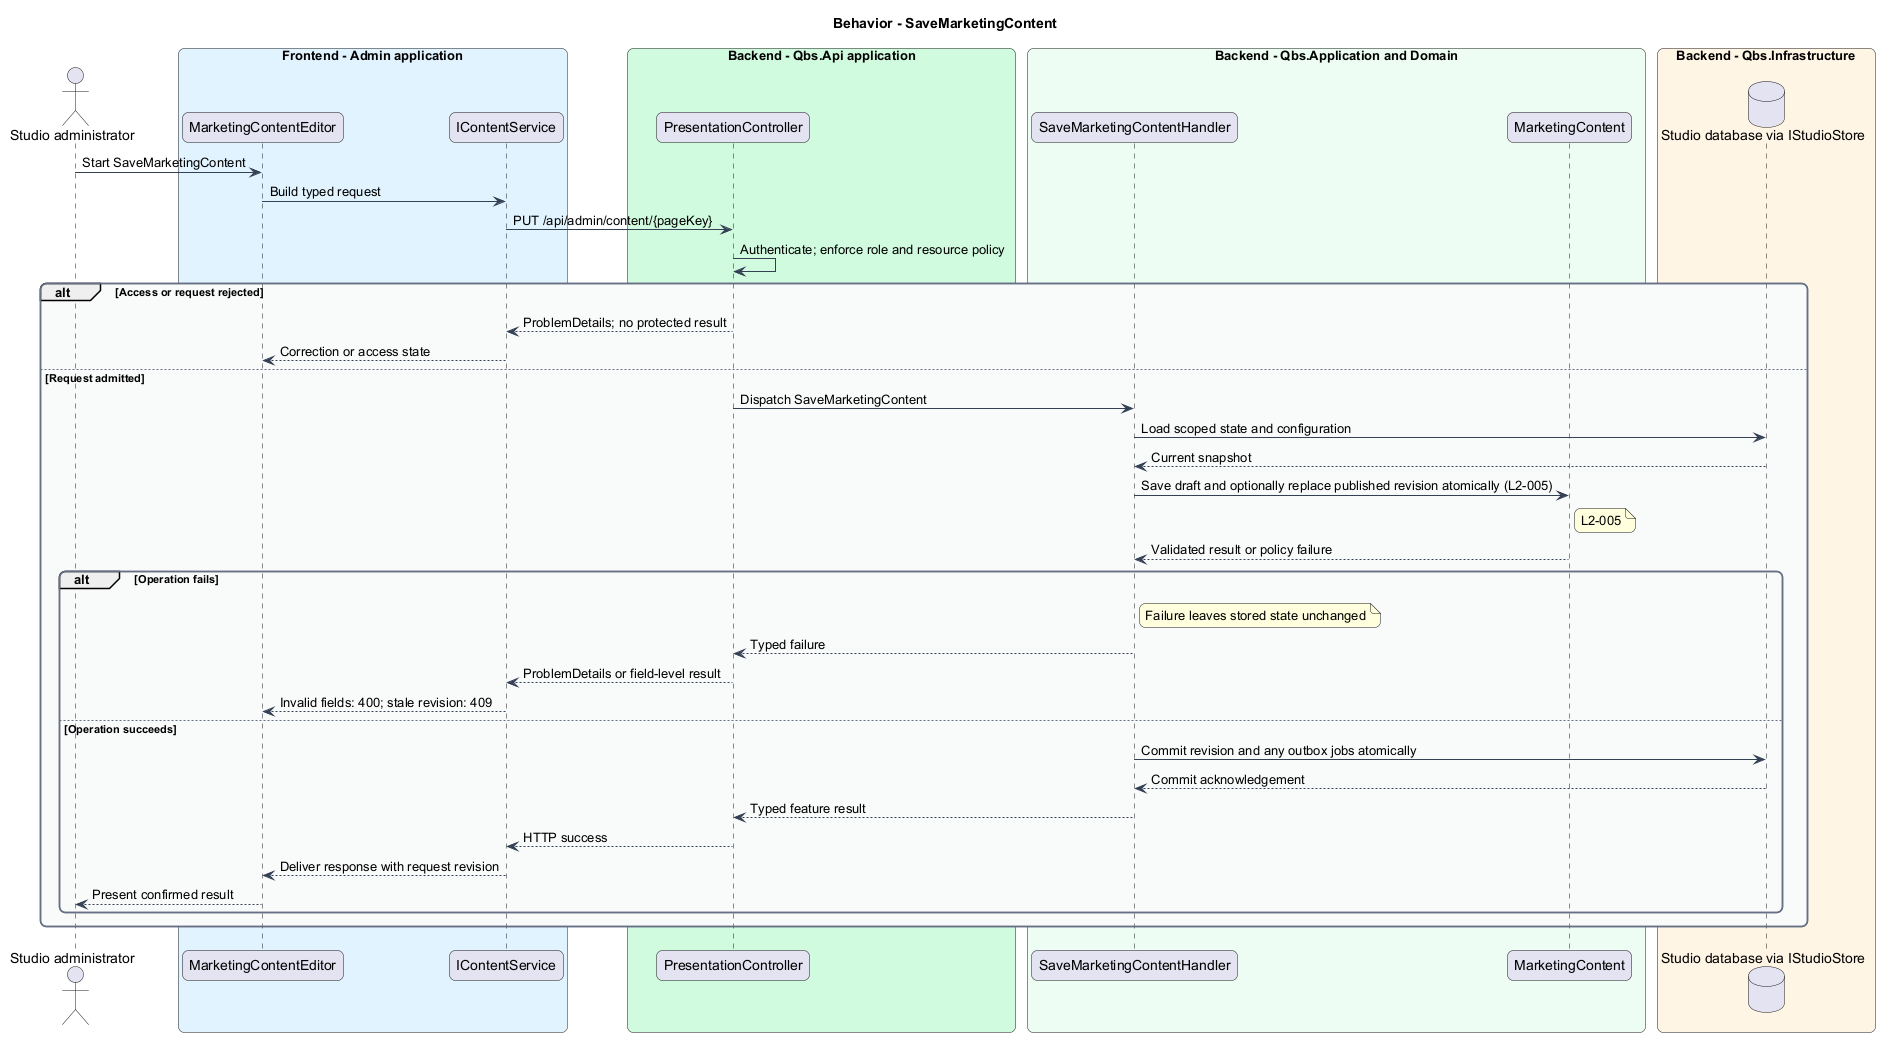

The diagram above was rendered by PlantUML. Its source (embedded in the PNG):
@startuml
skinparam backgroundColor #FFFFFF
skinparam shadowing false
skinparam roundcorner 12
skinparam defaultFontName Arial
skinparam ArrowColor #344054
skinparam rectangle {
  BorderColor #344054
  FontColor #101828
}
skinparam package {
  BorderColor #667085
  FontColor #101828
  BackgroundColor #F9FAFB
}
title Behavior - SaveMarketingContent
actor "Studio administrator" as actor
box "Frontend - Admin application" #E0F2FE
 participant "MarketingContentEditor" as page
 participant "IContentService" as client
end box
box "Backend - Qbs.Api application" #D1FADF
 participant "PresentationController" as controller
end box
box "Backend - Qbs.Application and Domain" #ECFDF3
 participant "SaveMarketingContentHandler" as handler
 participant "MarketingContent" as entity
end box
box "Backend - Qbs.Infrastructure" #FFF4E5
 database "Studio database via IStudioStore" as db
end box
actor -> page : Start SaveMarketingContent
page -> client : Build typed request
client -> controller : PUT /api/admin/content/{pageKey}
controller -> controller : Authenticate; enforce role and resource policy
alt Access or request rejected
controller --> client : ProblemDetails; no protected result
client --> page : Correction or access state
else Request admitted
controller -> handler : Dispatch SaveMarketingContent
handler -> db : Load scoped state and configuration
db --> handler : Current snapshot
handler -> entity : Save draft and optionally replace published revision atomically (L2-005)
note right of entity
L2-005
end note
entity --> handler : Validated result or policy failure
alt Operation fails
note right of handler : Failure leaves stored state unchanged
handler --> controller : Typed failure
controller --> client : ProblemDetails or field-level result
client --> page : Invalid fields: 400; stale revision: 409
else Operation succeeds
handler -> db : Commit revision and any outbox jobs atomically
db --> handler : Commit acknowledgement
handler --> controller : Typed feature result
controller --> client : HTTP success
client --> page : Deliver response with request revision
page --> actor : Present confirmed result
end
end
@enduml